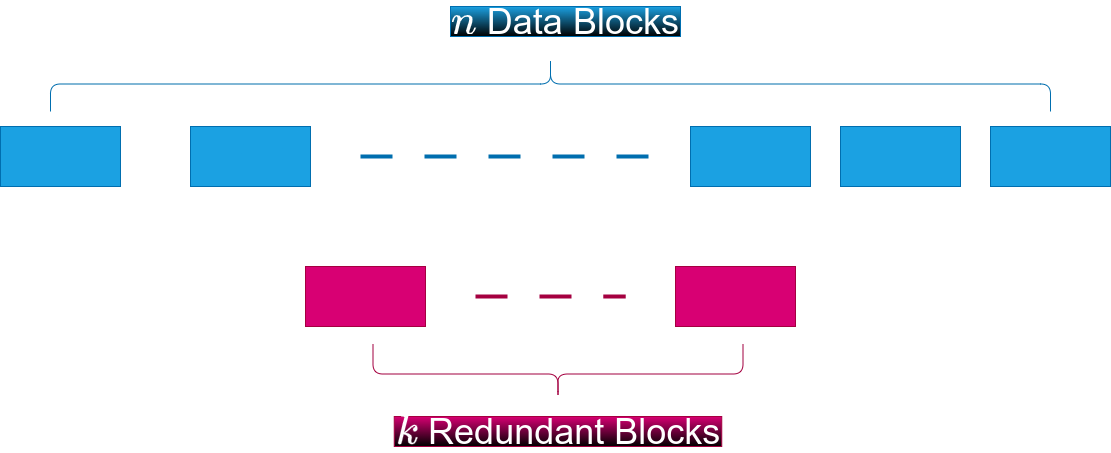

The diagram above was exported from draw.io. Its source (the exported page's mxGraphModel, read from the mxfile embedded in the PNG):
<mxGraphModel dx="1687" dy="900" grid="1" gridSize="10" guides="1" tooltips="1" connect="1" arrows="1" fold="1" page="1" pageScale="1" pageWidth="827" pageHeight="1169" math="1" shadow="0">
  <root>
    <mxCell id="0" />
    <mxCell id="1" parent="0" />
    <mxCell id="WfYVW7RB1-EYjMAiuS7r-1" value="" style="rounded=0;whiteSpace=wrap;html=1;fillColor=#1ba1e2;fontColor=#ffffff;strokeColor=#006EAF;" vertex="1" parent="1">
      <mxGeometry x="160" y="250" width="120" height="60" as="geometry" />
    </mxCell>
    <mxCell id="WfYVW7RB1-EYjMAiuS7r-2" value="" style="rounded=0;whiteSpace=wrap;html=1;fillColor=#1ba1e2;fontColor=#ffffff;strokeColor=#006EAF;" vertex="1" parent="1">
      <mxGeometry x="350" y="250" width="120" height="60" as="geometry" />
    </mxCell>
    <mxCell id="WfYVW7RB1-EYjMAiuS7r-3" value="" style="rounded=0;whiteSpace=wrap;html=1;fillColor=#1ba1e2;fontColor=#ffffff;strokeColor=#006EAF;" vertex="1" parent="1">
      <mxGeometry x="850" y="250" width="120" height="60" as="geometry" />
    </mxCell>
    <mxCell id="WfYVW7RB1-EYjMAiuS7r-4" value="" style="endArrow=none;html=1;rounded=0;dashed=1;dashPattern=8 8;fillColor=#1ba1e2;strokeColor=#006EAF;strokeWidth=4;fontStyle=4" edge="1" parent="1">
      <mxGeometry width="50" height="50" relative="1" as="geometry">
        <mxPoint x="520" y="280" as="sourcePoint" />
        <mxPoint x="810" y="280" as="targetPoint" />
      </mxGeometry>
    </mxCell>
    <mxCell id="WfYVW7RB1-EYjMAiuS7r-5" style="edgeStyle=orthogonalEdgeStyle;rounded=0;orthogonalLoop=1;jettySize=auto;html=1;exitX=0.5;exitY=1;exitDx=0;exitDy=0;fillColor=#1ba1e2;strokeColor=#006EAF;" edge="1" parent="1" source="WfYVW7RB1-EYjMAiuS7r-2" target="WfYVW7RB1-EYjMAiuS7r-2">
      <mxGeometry relative="1" as="geometry" />
    </mxCell>
    <mxCell id="WfYVW7RB1-EYjMAiuS7r-6" value="" style="rounded=0;whiteSpace=wrap;html=1;fillColor=#1ba1e2;fontColor=#ffffff;strokeColor=#006EAF;" vertex="1" parent="1">
      <mxGeometry x="1000" y="250" width="120" height="60" as="geometry" />
    </mxCell>
    <mxCell id="WfYVW7RB1-EYjMAiuS7r-7" value="" style="rounded=0;whiteSpace=wrap;html=1;fillColor=#1ba1e2;fontColor=#ffffff;strokeColor=#006EAF;" vertex="1" parent="1">
      <mxGeometry x="1150" y="250" width="120" height="60" as="geometry" />
    </mxCell>
    <mxCell id="WfYVW7RB1-EYjMAiuS7r-8" value="" style="rounded=0;whiteSpace=wrap;html=1;fillColor=#d80073;fontColor=#ffffff;strokeColor=#A50040;" vertex="1" parent="1">
      <mxGeometry x="465" y="390" width="120" height="60" as="geometry" />
    </mxCell>
    <mxCell id="WfYVW7RB1-EYjMAiuS7r-9" value="" style="endArrow=none;html=1;rounded=0;dashed=1;dashPattern=8 8;fillColor=#d80073;strokeColor=#A50040;strokeWidth=4;fontStyle=4" edge="1" parent="1">
      <mxGeometry width="50" height="50" relative="1" as="geometry">
        <mxPoint x="635" y="420" as="sourcePoint" />
        <mxPoint x="785" y="420" as="targetPoint" />
      </mxGeometry>
    </mxCell>
    <mxCell id="WfYVW7RB1-EYjMAiuS7r-10" style="edgeStyle=orthogonalEdgeStyle;rounded=0;orthogonalLoop=1;jettySize=auto;html=1;exitX=0.5;exitY=1;exitDx=0;exitDy=0;fillColor=#d80073;strokeColor=#A50040;" edge="1" source="WfYVW7RB1-EYjMAiuS7r-8" target="WfYVW7RB1-EYjMAiuS7r-8" parent="1">
      <mxGeometry relative="1" as="geometry" />
    </mxCell>
    <mxCell id="WfYVW7RB1-EYjMAiuS7r-11" value="" style="rounded=0;whiteSpace=wrap;html=1;fillColor=#d80073;fontColor=#ffffff;strokeColor=#A50040;" vertex="1" parent="1">
      <mxGeometry x="835" y="390" width="120" height="60" as="geometry" />
    </mxCell>
    <mxCell id="WfYVW7RB1-EYjMAiuS7r-12" value="" style="shape=curlyBracket;whiteSpace=wrap;html=1;rounded=1;labelPosition=left;verticalLabelPosition=middle;align=right;verticalAlign=middle;rotation=90;fillColor=#1ba1e2;fontColor=#ffffff;strokeColor=#006EAF;" vertex="1" parent="1">
      <mxGeometry x="682.5" y="-292.5" width="55" height="1000" as="geometry" />
    </mxCell>
    <mxCell id="WfYVW7RB1-EYjMAiuS7r-13" value="&lt;font style=&quot;font-size: 36px;&quot;&gt;&lt;svg style=&quot;vertical-align: -0.025ex;&quot; xmlns:xlink=&quot;http://www.w3.org/1999/xlink&quot; viewBox=&quot;0 -442 600 453&quot; role=&quot;img&quot; height=&quot;1.025ex&quot; width=&quot;1.357ex&quot; xmlns=&quot;http://www.w3.org/2000/svg&quot;&gt;&lt;defs&gt;&lt;path d=&quot;M21 287Q22 293 24 303T36 341T56 388T89 425T135 442Q171 442 195 424T225 390T231 369Q231 367 232 367L243 378Q304 442 382 442Q436 442 469 415T503 336T465 179T427 52Q427 26 444 26Q450 26 453 27Q482 32 505 65T540 145Q542 153 560 153Q580 153 580 145Q580 144 576 130Q568 101 554 73T508 17T439 -10Q392 -10 371 17T350 73Q350 92 386 193T423 345Q423 404 379 404H374Q288 404 229 303L222 291L189 157Q156 26 151 16Q138 -11 108 -11Q95 -11 87 -5T76 7T74 17Q74 30 112 180T152 343Q153 348 153 366Q153 405 129 405Q91 405 66 305Q60 285 60 284Q58 278 41 278H27Q21 284 21 287Z&quot; id=&quot;MJX-2-TEX-I-1D45B&quot;&gt;&lt;/path&gt;&lt;/defs&gt;&lt;g transform=&quot;scale(1,-1)&quot; stroke-width=&quot;0&quot; fill=&quot;currentColor&quot; stroke=&quot;currentColor&quot;&gt;&lt;g data-mml-node=&quot;math&quot;&gt;&lt;g data-mml-node=&quot;mi&quot;&gt;&lt;use xlink:href=&quot;#MJX-2-TEX-I-1D45B&quot; data-c=&quot;1D45B&quot;&gt;&lt;/use&gt;&lt;/g&gt;&lt;/g&gt;&lt;/g&gt;&lt;/svg&gt;&lt;/font&gt;&lt;span style=&quot;font-size: 36px;&quot;&gt;&amp;nbsp;Data Blocks&lt;/span&gt;" style="text;html=1;align=center;verticalAlign=middle;whiteSpace=wrap;rounded=0;labelBackgroundColor=none;fillColor=#1ba1e2;fontColor=#ffffff;strokeColor=#006EAF;gradientColor=default;" vertex="1" parent="1">
      <mxGeometry x="610" y="130" width="230" height="30" as="geometry" />
    </mxCell>
    <mxCell id="WfYVW7RB1-EYjMAiuS7r-14" value="&lt;span style=&quot;font-size: 36px;&quot;&gt;\(k\) Redundant Blocks&lt;/span&gt;" style="text;html=1;align=center;verticalAlign=middle;whiteSpace=wrap;rounded=0;fillColor=#d80073;fontColor=#ffffff;strokeColor=#A50040;gradientColor=default;" vertex="1" parent="1">
      <mxGeometry x="553.75" y="540" width="327.5" height="30" as="geometry" />
    </mxCell>
    <mxCell id="WfYVW7RB1-EYjMAiuS7r-15" value="" style="shape=curlyBracket;whiteSpace=wrap;html=1;rounded=1;labelPosition=left;verticalLabelPosition=middle;align=right;verticalAlign=middle;rotation=-90;size=0.45454545454545453;fillColor=#d80073;fontColor=#ffffff;strokeColor=#A50040;" vertex="1" parent="1">
      <mxGeometry x="690" y="310" width="55" height="370" as="geometry" />
    </mxCell>
  </root>
</mxGraphModel>